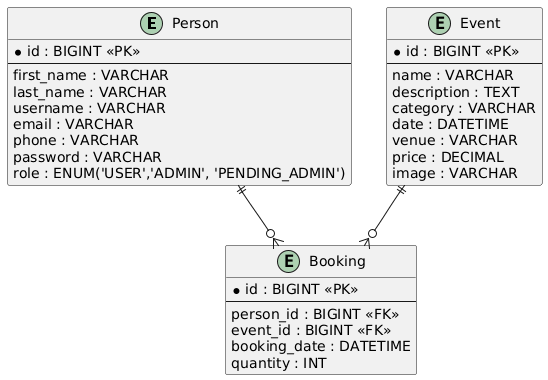

The diagram above was rendered by PlantUML. Its source (embedded in the PNG):
@startuml
entity Person {
  *id : BIGINT <<PK>>
  --
  first_name : VARCHAR
  last_name : VARCHAR
username : VARCHAR
  email : VARCHAR
  phone : VARCHAR
  password : VARCHAR
  role : ENUM('USER','ADMIN', 'PENDING_ADMIN')
}

entity Event {
  *id : BIGINT <<PK>>
  --
  name : VARCHAR
  description : TEXT
  category : VARCHAR
  date : DATETIME
  venue : VARCHAR
  price : DECIMAL
  image : VARCHAR
}

entity Booking {
  *id : BIGINT <<PK>>
  --
  person_id : BIGINT <<FK>>
  event_id : BIGINT <<FK>>
  booking_date : DATETIME
quantity : INT
}

Person ||--o{ Booking
Event ||--o{ Booking
@enduml